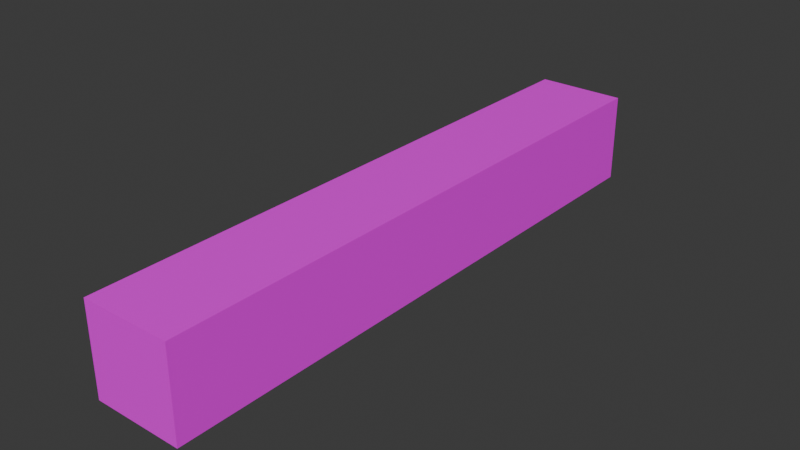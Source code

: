 # Source: maxHeight.blend  (saved by Blender 4.3.34; exported with 4.5.12 LTS)
import bpy
from mathutils import Matrix  # noqa: F401  (used for matrix-valued properties, if any)

bpy.ops.wm.read_factory_settings(use_empty=True)
scene = bpy.context.scene
scene.name = 'Scene'

# ---- collections
col_collection = bpy.data.collections.new('Collection'); scene.collection.children.link(col_collection)

# ---- images (referenced by path relative to the original .blend; pixels are not part of the script)
import os
ASSET_DIR = os.environ.get("B2B_ASSET_DIR", "")  # directory of the original .blend (textures are referenced by path, not embedded)
HERE = os.path.dirname(os.path.abspath(__file__))  # packed textures are extracted next to this script under _unpacked/

def load_image(name, relpath, width, height, colorspace="sRGB"):
    """Load a texture the original file referenced (path relative to the .blend, or extracted next to this script)."""
    p = next((c for c in (os.path.join(HERE, relpath), os.path.join(ASSET_DIR, relpath)) if relpath and os.path.exists(c)), "")
    if p:
        img = bpy.data.images.load(p, check_existing=True)
        img.name = name
    else:  # same state as the original file: an image datablock whose file is absent (Cycles renders it pink)
        img = bpy.data.images.new(name, width, height)
        img.source = "FILE"
        img.filepath = "//" + (relpath or name)
    img.colorspace_settings.name = colorspace
    return img
img_maxheight1_png = load_image('maxHeight1.png', 'maxHeight1.png', 1024, 1024, 'sRGB')

# ---- materials (node trees are filled in below, after node groups)
mat_material = bpy.data.materials.new('Material')
mat_material.alpha_threshold = 0.0
mat_material.roughness = 0.5
mat_material.line_color = (0.0, 0.0, 0.0, 1.0)

# ---- material node trees
mat_material.use_nodes = True; mat_material.node_tree.nodes.clear()
_N = mat_material.node_tree.nodes; _L = mat_material.node_tree.links
n0 = _N.new('ShaderNodeOutputMaterial'); n0.name = 'Material Output'; n0.location = (300, 300)
n1 = _N.new('ShaderNodeBsdfPrincipled'); n1.name = 'Principled BSDF'; n1.location = (10, 300)
n1.inputs[3].default_value = 1.45
n2 = _N.new('ShaderNodeTexImage'); n2.name = 'Image Texture'; n2.location = (-280, 280)
n2.image = img_maxheight1_png
_L.new(n1.outputs[0], n0.inputs[0])
_L.new(n2.outputs[0], n1.inputs[0])
n0.is_active_output = True

# ---- world
world_world = bpy.data.worlds.new('World'); scene.world = world_world
world_world.use_nodes = True; world_world.node_tree.nodes.clear()
_N = world_world.node_tree.nodes; _L = world_world.node_tree.links
n0 = _N.new('ShaderNodeOutputWorld'); n0.name = 'World Output'; n0.location = (300, 300)
n1 = _N.new('ShaderNodeBackground'); n1.name = 'Background'; n1.location = (10, 300)
n1.inputs[0].default_value = (0.05088, 0.05088, 0.05088, 1.0)
_L.new(n1.outputs[0], n0.inputs[0])
n0.is_active_output = True
world_world.color = (0.05088, 0.05088, 0.05088)
world_world.sun_shadow_jitter_overblur = 0.0

# ---- meshes
me_cube = bpy.data.meshes.new('Cube')
me_cube.from_pydata([(-0.15, 1.0, -0.7), (0.15, 1.0, -0.7), (-0.15, -1.0, -0.7), (0.15, -1.0, -0.7), (-0.15, 1.0, -1.0), (0.15, 1.0, -1.0), (-0.15, -1.0, -1.0), (0.15, -1.0, -1.0)], [], [(0, 4, 6, 2), (3, 2, 6, 7), (7, 6, 4, 5), (5, 1, 3, 7), (1, 0, 2, 3), (5, 4, 0, 1)])
_uv = me_cube.uv_layers.new(name='UVMap')
_uv.uv.foreach_set('vector', [1.0, 0.5, 1.0, 1.0, 0.2, 1.0, 0.2, 0.5, 0.07923, 0.6263, 0.09923, 0.6263, 0.09923, 0.7263, 0.07923, 0.7263, 0.9, 0.5, 0.9, 1.0, 0.1, 1.0, 0.1, 0.5, 1.0, 0.5, 1.0, 1.0, 0.2, 1.0, 0.2, 0.5, 0.9, 0.0, 0.9, 0.5, 0.1, 0.5, 0.1, 0.0, 0.07923, 0.6263, 0.09923, 0.6263, 0.09923, 0.7263, 0.07923, 0.7263])
me_cube.materials.append(mat_material)
me_cube.use_mirror_vertex_groups = False
me_cube.update()

# ---- objects
ob_cube = bpy.data.objects.new('Cube', me_cube)

# ---- transforms, parenting, visibility, modifiers, constraints
ob_cube.location = (0.0, 0.0, 0.0)
ob_cube.lock_rotations_4d = False
ob_cube.empty_display_type = 'ARROWS'
ob_cube.lineart.crease_threshold = 0.0

# ---- collection membership
col_collection.objects.link(ob_cube)

# ---- scene / render settings (as saved in the file)
scene.frame_start = 1; scene.frame_end = 250; scene.frame_set(1)
scene.render.engine = 'BLENDER_EEVEE_NEXT'
bpy.context.view_layer.update()

# ---- added for rendering (the .blend has no active camera and no usable light): camera, sun
cam_auto = bpy.data.cameras.new('AutoCamera')
cam_auto.lens = 50.0
cam_auto.sensor_width = 36.0
cam_auto.clip_end = 1000.0
ob_auto_camera = bpy.data.objects.new('AutoCamera', cam_auto)
scene.collection.objects.link(ob_auto_camera)
ob_auto_camera.location = (1.89163, -2.26995, 0.663301)
ob_auto_camera.rotation_euler = (1.09748, -7.21219e-08, 0.694738)
scene.camera = ob_auto_camera
light_auto_sun = bpy.data.lights.new('AutoSun', 'SUN')
light_auto_sun.energy = 3.0
light_auto_sun.angle = 0.0523599
ob_auto_sun = bpy.data.objects.new('AutoSun', light_auto_sun)
scene.collection.objects.link(ob_auto_sun)
ob_auto_sun.rotation_euler = (0.872665, 0.174533, 0.523599)
bpy.context.view_layer.update()
